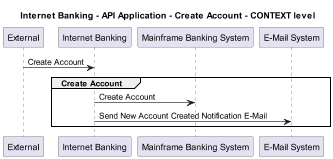

The diagram above was rendered by PlantUML. Its source (embedded in the PNG):
@startuml
!pragma layout smetana
skinparam dpi 60

title Internet Banking - API Application - Create Account - CONTEXT level

participant "External" as C4InterFlow.SoftwareSystems.ExternalSystem
participant "Internet Banking" as BigBankPlc.SoftwareSystems.InternetBanking
participant "Mainframe Banking System" as BigBankPlc.SoftwareSystems.MainframeBankingSystem
participant "E-Mail System" as BigBankPlc.SoftwareSystems.EMailSystem

C4InterFlow.SoftwareSystems.ExternalSystem -> BigBankPlc.SoftwareSystems.InternetBanking : Create Account
group Create Account
BigBankPlc.SoftwareSystems.InternetBanking -> BigBankPlc.SoftwareSystems.MainframeBankingSystem : Create Account
BigBankPlc.SoftwareSystems.InternetBanking -> BigBankPlc.SoftwareSystems.EMailSystem : Send New Account Created Notification E-Mail
end


@enduml